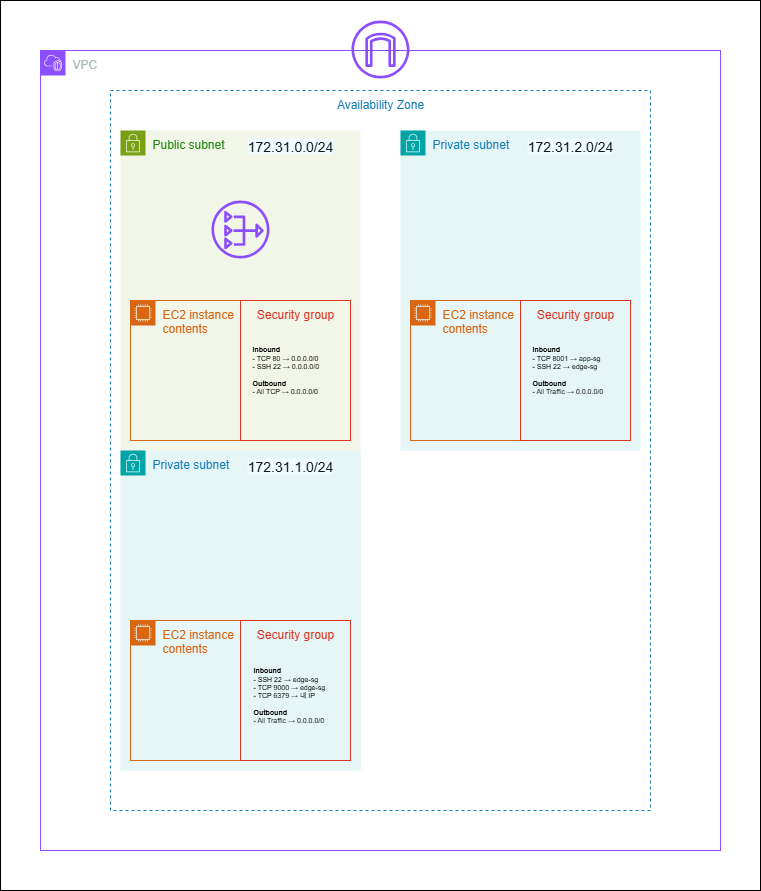

The diagram above was exported from draw.io. Its source (the exported page's mxGraphModel, read from the mxfile embedded in the PNG):
<mxGraphModel dx="2562" dy="1070" grid="1" gridSize="10" guides="1" tooltips="1" connect="1" arrows="1" fold="1" page="1" pageScale="1" pageWidth="827" pageHeight="1169" math="0" shadow="0">
  <root>
    <mxCell id="0" />
    <mxCell id="1" parent="0" />
    <mxCell id="omTXJbw2Nry_FVHs5gTV-1" value="" style="whiteSpace=wrap;html=1;" vertex="1" parent="1">
      <mxGeometry x="40" y="70" width="760" height="890" as="geometry" />
    </mxCell>
    <mxCell id="Ya7bVCzDpd0y7dmh9t7K-11" value="VPC" style="points=[[0,0],[0.25,0],[0.5,0],[0.75,0],[1,0],[1,0.25],[1,0.5],[1,0.75],[1,1],[0.75,1],[0.5,1],[0.25,1],[0,1],[0,0.75],[0,0.5],[0,0.25]];outlineConnect=0;gradientColor=none;html=1;whiteSpace=wrap;fontSize=12;fontStyle=0;container=1;pointerEvents=0;collapsible=0;recursiveResize=0;shape=mxgraph.aws4.group;grIcon=mxgraph.aws4.group_vpc2;strokeColor=#8C4FFF;fillColor=none;verticalAlign=top;align=left;spacingLeft=30;fontColor=#AAB7B8;dashed=0;" parent="1" vertex="1">
      <mxGeometry x="80" y="120" width="680" height="800" as="geometry" />
    </mxCell>
    <mxCell id="vJ6wei20F3HB0kbCPuVa-3" value="Private subnet" style="points=[[0,0],[0.25,0],[0.5,0],[0.75,0],[1,0],[1,0.25],[1,0.5],[1,0.75],[1,1],[0.75,1],[0.5,1],[0.25,1],[0,1],[0,0.75],[0,0.5],[0,0.25]];outlineConnect=0;gradientColor=none;html=1;whiteSpace=wrap;fontSize=12;fontStyle=0;container=1;pointerEvents=0;collapsible=0;recursiveResize=0;shape=mxgraph.aws4.group;grIcon=mxgraph.aws4.group_security_group;grStroke=0;strokeColor=#00A4A6;fillColor=#E6F6F7;verticalAlign=top;align=left;spacingLeft=30;fontColor=#147EBA;dashed=0;" parent="Ya7bVCzDpd0y7dmh9t7K-11" vertex="1">
      <mxGeometry x="360" y="80" width="240" height="320" as="geometry" />
    </mxCell>
    <mxCell id="Ya7bVCzDpd0y7dmh9t7K-10" value="Availability Zone" style="fillColor=none;strokeColor=#147EBA;dashed=1;verticalAlign=top;fontStyle=0;fontColor=#147EBA;whiteSpace=wrap;html=1;" parent="vJ6wei20F3HB0kbCPuVa-3" vertex="1">
      <mxGeometry x="-290" y="-40" width="540" height="720" as="geometry" />
    </mxCell>
    <mxCell id="DD2MpNMmUTzTADJo1X7q-1" value="EC2 instance contents" style="points=[[0,0],[0.25,0],[0.5,0],[0.75,0],[1,0],[1,0.25],[1,0.5],[1,0.75],[1,1],[0.75,1],[0.5,1],[0.25,1],[0,1],[0,0.75],[0,0.5],[0,0.25]];outlineConnect=0;gradientColor=none;html=1;whiteSpace=wrap;fontSize=12;fontStyle=0;container=1;pointerEvents=0;collapsible=0;recursiveResize=0;shape=mxgraph.aws4.group;grIcon=mxgraph.aws4.group_ec2_instance_contents;strokeColor=#D86613;fillColor=none;verticalAlign=top;align=left;spacingLeft=30;fontColor=#D86613;dashed=0;" parent="vJ6wei20F3HB0kbCPuVa-3" vertex="1">
      <mxGeometry x="10" y="170" width="110" height="140" as="geometry" />
    </mxCell>
    <mxCell id="DD2MpNMmUTzTADJo1X7q-3" value="Security group" style="fillColor=none;strokeColor=#DD3522;verticalAlign=top;fontStyle=0;fontColor=#DD3522;whiteSpace=wrap;html=1;" parent="vJ6wei20F3HB0kbCPuVa-3" vertex="1">
      <mxGeometry x="120" y="170" width="110" height="140" as="geometry" />
    </mxCell>
    <mxCell id="DD2MpNMmUTzTADJo1X7q-8" value="&lt;div&gt;&lt;b&gt;&lt;font&gt;Inbound&lt;/font&gt;&lt;/b&gt;&lt;/div&gt;&lt;div&gt;&lt;div&gt;&lt;span style=&quot;background-color: transparent; color: light-dark(rgb(0, 0, 0), rgb(255, 255, 255));&quot;&gt;- TCP 8001&amp;nbsp;&lt;/span&gt;&lt;span style=&quot;background-color: transparent;&quot;&gt;&lt;font&gt;→&lt;/font&gt;&lt;/span&gt;&lt;span style=&quot;background-color: transparent; color: light-dark(rgb(0, 0, 0), rgb(255, 255, 255));&quot;&gt;&amp;nbsp;&lt;/span&gt;&lt;span style=&quot;background-color: transparent; color: light-dark(rgb(0, 0, 0), rgb(255, 255, 255));&quot;&gt;app-sg&lt;/span&gt;&lt;/div&gt;&lt;/div&gt;&lt;div&gt;&lt;div&gt;&lt;div&gt;&lt;font&gt;-&amp;nbsp;&lt;span style=&quot;background-color: transparent; color: light-dark(rgb(0, 0, 0), rgb(255, 255, 255));&quot;&gt;SSH 22&amp;nbsp;&lt;/span&gt;&lt;/font&gt;&lt;span style=&quot;background-color: transparent;&quot;&gt;&lt;font&gt;→&lt;/font&gt;&lt;/span&gt;&lt;span style=&quot;background-color: transparent; color: light-dark(rgb(0, 0, 0), rgb(255, 255, 255));&quot;&gt;&amp;nbsp;edge-sg&lt;/span&gt;&lt;/div&gt;&lt;/div&gt;&lt;font&gt;&lt;/font&gt;&lt;div&gt;&lt;span style=&quot;background-color: transparent; color: light-dark(rgb(0, 0, 0), rgb(255, 255, 255));&quot;&gt;&lt;font&gt;&lt;b&gt;&lt;br&gt;&lt;/b&gt;&lt;/font&gt;&lt;/span&gt;&lt;/div&gt;&lt;div&gt;&lt;span style=&quot;background-color: transparent; color: light-dark(rgb(0, 0, 0), rgb(255, 255, 255));&quot;&gt;&lt;font&gt;&lt;b&gt;Outbound&lt;/b&gt;&lt;/font&gt;&lt;/span&gt;&lt;/div&gt;&lt;div&gt;&lt;span style=&quot;background-color: transparent; color: light-dark(rgb(0, 0, 0), rgb(255, 255, 255));&quot;&gt;&lt;font&gt;- All Traffic&amp;nbsp;&lt;/font&gt;&lt;/span&gt;&lt;span style=&quot;background-color: transparent;&quot;&gt;&lt;font&gt;→&lt;/font&gt;&lt;/span&gt;&lt;span style=&quot;background-color: transparent; color: light-dark(rgb(0, 0, 0), rgb(255, 255, 255));&quot;&gt;&amp;nbsp;0.0.0.0/0&lt;/span&gt;&lt;/div&gt;&lt;/div&gt;" style="text;html=1;align=left;verticalAlign=middle;resizable=0;points=[];autosize=1;strokeColor=none;fillColor=none;fontSize=7;" parent="vJ6wei20F3HB0kbCPuVa-3" vertex="1">
      <mxGeometry x="130" y="210" width="90" height="60" as="geometry" />
    </mxCell>
    <mxCell id="vJ6wei20F3HB0kbCPuVa-4" value="Public subnet" style="points=[[0,0],[0.25,0],[0.5,0],[0.75,0],[1,0],[1,0.25],[1,0.5],[1,0.75],[1,1],[0.75,1],[0.5,1],[0.25,1],[0,1],[0,0.75],[0,0.5],[0,0.25]];outlineConnect=0;gradientColor=none;html=1;whiteSpace=wrap;fontSize=12;fontStyle=0;container=1;pointerEvents=0;collapsible=0;recursiveResize=0;shape=mxgraph.aws4.group;grIcon=mxgraph.aws4.group_security_group;grStroke=0;strokeColor=#7AA116;fillColor=#F2F6E8;verticalAlign=top;align=left;spacingLeft=30;fontColor=#248814;dashed=0;" parent="Ya7bVCzDpd0y7dmh9t7K-11" vertex="1">
      <mxGeometry x="80" y="80" width="240" height="640" as="geometry" />
    </mxCell>
    <mxCell id="vJ6wei20F3HB0kbCPuVa-20" value="EC2 instance contents" style="points=[[0,0],[0.25,0],[0.5,0],[0.75,0],[1,0],[1,0.25],[1,0.5],[1,0.75],[1,1],[0.75,1],[0.5,1],[0.25,1],[0,1],[0,0.75],[0,0.5],[0,0.25]];outlineConnect=0;gradientColor=none;html=1;whiteSpace=wrap;fontSize=12;fontStyle=0;container=1;pointerEvents=0;collapsible=0;recursiveResize=0;shape=mxgraph.aws4.group;grIcon=mxgraph.aws4.group_ec2_instance_contents;strokeColor=#D86613;fillColor=none;verticalAlign=top;align=left;spacingLeft=30;fontColor=#D86613;dashed=0;" parent="vJ6wei20F3HB0kbCPuVa-4" vertex="1">
      <mxGeometry x="10" y="170" width="110" height="140" as="geometry" />
    </mxCell>
    <mxCell id="vJ6wei20F3HB0kbCPuVa-5" value="Private subnet" style="points=[[0,0],[0.25,0],[0.5,0],[0.75,0],[1,0],[1,0.25],[1,0.5],[1,0.75],[1,1],[0.75,1],[0.5,1],[0.25,1],[0,1],[0,0.75],[0,0.5],[0,0.25]];outlineConnect=0;gradientColor=none;html=1;whiteSpace=wrap;fontSize=12;fontStyle=0;container=1;pointerEvents=0;collapsible=0;recursiveResize=0;shape=mxgraph.aws4.group;grIcon=mxgraph.aws4.group_security_group;grStroke=0;strokeColor=#00A4A6;fillColor=#E6F6F7;verticalAlign=top;align=left;spacingLeft=30;fontColor=#147EBA;dashed=0;" parent="vJ6wei20F3HB0kbCPuVa-4" vertex="1">
      <mxGeometry y="320" width="240" height="320" as="geometry" />
    </mxCell>
    <mxCell id="vJ6wei20F3HB0kbCPuVa-7" value="&lt;span style=&quot;color: rgb(15, 20, 26); font-family: &amp;quot;Amazon Ember&amp;quot;, &amp;quot;Helvetica Neue&amp;quot;, Roboto, Arial, sans-serif; font-size: 14px; text-align: start; text-wrap-mode: nowrap; background-color: rgb(240, 251, 255);&quot;&gt;172.31.1&lt;/span&gt;&lt;span style=&quot;background-color: light-dark(rgb(240, 251, 255), rgb(15, 25, 28)); color: light-dark(rgb(15, 20, 26), rgb(217, 221, 226)); font-family: &amp;quot;Amazon Ember&amp;quot;, &amp;quot;Helvetica Neue&amp;quot;, Roboto, Arial, sans-serif; font-size: 14px; text-align: start; text-wrap-mode: nowrap;&quot;&gt;.0/24&lt;/span&gt;" style="text;strokeColor=none;align=center;fillColor=none;html=1;verticalAlign=middle;whiteSpace=wrap;rounded=0;fontSize=16;" parent="vJ6wei20F3HB0kbCPuVa-5" vertex="1">
      <mxGeometry x="140" width="60" height="30" as="geometry" />
    </mxCell>
    <mxCell id="DD2MpNMmUTzTADJo1X7q-2" value="EC2 instance contents" style="points=[[0,0],[0.25,0],[0.5,0],[0.75,0],[1,0],[1,0.25],[1,0.5],[1,0.75],[1,1],[0.75,1],[0.5,1],[0.25,1],[0,1],[0,0.75],[0,0.5],[0,0.25]];outlineConnect=0;gradientColor=none;html=1;whiteSpace=wrap;fontSize=12;fontStyle=0;container=1;pointerEvents=0;collapsible=0;recursiveResize=0;shape=mxgraph.aws4.group;grIcon=mxgraph.aws4.group_ec2_instance_contents;strokeColor=#D86613;fillColor=none;verticalAlign=top;align=left;spacingLeft=30;fontColor=#D86613;dashed=0;" parent="vJ6wei20F3HB0kbCPuVa-5" vertex="1">
      <mxGeometry x="10" y="170" width="110" height="140" as="geometry" />
    </mxCell>
    <mxCell id="DD2MpNMmUTzTADJo1X7q-5" value="&lt;div&gt;&lt;b&gt;&lt;font&gt;Inbound&lt;/font&gt;&lt;/b&gt;&lt;/div&gt;&lt;div&gt;&lt;div&gt;&lt;span style=&quot;background-color: transparent; color: light-dark(rgb(0, 0, 0), rgb(255, 255, 255));&quot;&gt;- TCP 80&amp;nbsp;&lt;/span&gt;&lt;span style=&quot;background-color: transparent;&quot;&gt;&lt;font&gt;→&lt;/font&gt;&lt;/span&gt;&lt;span style=&quot;background-color: transparent; color: light-dark(rgb(0, 0, 0), rgb(255, 255, 255));&quot;&gt;&amp;nbsp;&lt;/span&gt;&lt;span style=&quot;background-color: transparent; color: light-dark(rgb(0, 0, 0), rgb(255, 255, 255));&quot;&gt;0.0.0.0/0&lt;/span&gt;&lt;/div&gt;&lt;/div&gt;&lt;div&gt;&lt;div&gt;&lt;div&gt;&lt;font&gt;-&amp;nbsp;&lt;span style=&quot;background-color: transparent; color: light-dark(rgb(0, 0, 0), rgb(255, 255, 255));&quot;&gt;SSH 22&amp;nbsp;&lt;/span&gt;&lt;/font&gt;&lt;span style=&quot;background-color: transparent;&quot;&gt;&lt;font&gt;→&lt;/font&gt;&lt;/span&gt;&lt;span style=&quot;background-color: transparent; color: light-dark(rgb(0, 0, 0), rgb(255, 255, 255));&quot;&gt;&amp;nbsp;0.0.0.0/0&lt;/span&gt;&lt;/div&gt;&lt;/div&gt;&lt;font&gt;&lt;/font&gt;&lt;div&gt;&lt;span style=&quot;background-color: transparent; color: light-dark(rgb(0, 0, 0), rgb(255, 255, 255));&quot;&gt;&lt;font&gt;&lt;b&gt;&lt;br&gt;&lt;/b&gt;&lt;/font&gt;&lt;/span&gt;&lt;/div&gt;&lt;div&gt;&lt;span style=&quot;background-color: transparent; color: light-dark(rgb(0, 0, 0), rgb(255, 255, 255));&quot;&gt;&lt;font&gt;&lt;b&gt;Outbound&lt;/b&gt;&lt;/font&gt;&lt;/span&gt;&lt;/div&gt;&lt;div&gt;&lt;span style=&quot;background-color: transparent; color: light-dark(rgb(0, 0, 0), rgb(255, 255, 255));&quot;&gt;&lt;font&gt;- All TCP&amp;nbsp;&lt;/font&gt;&lt;/span&gt;&lt;span style=&quot;background-color: transparent;&quot;&gt;&lt;font&gt;→&lt;/font&gt;&lt;/span&gt;&lt;span style=&quot;background-color: transparent; color: light-dark(rgb(0, 0, 0), rgb(255, 255, 255));&quot;&gt;&amp;nbsp;0.0.0.0/0&lt;/span&gt;&lt;/div&gt;&lt;/div&gt;" style="text;html=1;align=left;verticalAlign=middle;resizable=0;points=[];autosize=1;strokeColor=none;fillColor=none;fontSize=7;" parent="vJ6wei20F3HB0kbCPuVa-4" vertex="1">
      <mxGeometry x="130" y="210" width="90" height="60" as="geometry" />
    </mxCell>
    <mxCell id="Ya7bVCzDpd0y7dmh9t7K-16" value="Security group" style="fillColor=none;strokeColor=#DD3522;verticalAlign=top;fontStyle=0;fontColor=#DD3522;whiteSpace=wrap;html=1;" parent="vJ6wei20F3HB0kbCPuVa-4" vertex="1">
      <mxGeometry x="120" y="170" width="110" height="140" as="geometry" />
    </mxCell>
    <mxCell id="vJ6wei20F3HB0kbCPuVa-26" value="" style="sketch=0;outlineConnect=0;fontColor=#232F3E;gradientColor=none;fillColor=#8C4FFF;strokeColor=none;dashed=0;verticalLabelPosition=bottom;verticalAlign=top;align=center;html=1;fontSize=12;fontStyle=0;aspect=fixed;pointerEvents=1;shape=mxgraph.aws4.nat_gateway;" parent="vJ6wei20F3HB0kbCPuVa-4" vertex="1">
      <mxGeometry x="91" y="70" width="58" height="58" as="geometry" />
    </mxCell>
    <mxCell id="vJ6wei20F3HB0kbCPuVa-6" value="&lt;span style=&quot;color: rgb(15, 20, 26); font-family: &amp;quot;Amazon Ember&amp;quot;, &amp;quot;Helvetica Neue&amp;quot;, Roboto, Arial, sans-serif; font-size: 14px; text-align: start; text-wrap-mode: nowrap; background-color: rgb(240, 251, 255);&quot;&gt;172.31.0.0/24&lt;/span&gt;" style="text;strokeColor=none;align=center;fillColor=none;html=1;verticalAlign=middle;whiteSpace=wrap;rounded=0;fontSize=16;" parent="Ya7bVCzDpd0y7dmh9t7K-11" vertex="1">
      <mxGeometry x="220" y="80" width="60" height="30" as="geometry" />
    </mxCell>
    <mxCell id="vJ6wei20F3HB0kbCPuVa-8" value="&lt;span style=&quot;color: rgb(15, 20, 26); font-family: &amp;quot;Amazon Ember&amp;quot;, &amp;quot;Helvetica Neue&amp;quot;, Roboto, Arial, sans-serif; font-size: 14px; text-align: start; text-wrap-mode: nowrap; background-color: rgb(240, 251, 255);&quot;&gt;172.31.2&lt;/span&gt;&lt;span style=&quot;background-color: light-dark(rgb(240, 251, 255), rgb(15, 25, 28)); color: light-dark(rgb(15, 20, 26), rgb(217, 221, 226)); font-family: &amp;quot;Amazon Ember&amp;quot;, &amp;quot;Helvetica Neue&amp;quot;, Roboto, Arial, sans-serif; font-size: 14px; text-align: start; text-wrap-mode: nowrap;&quot;&gt;.0/24&lt;/span&gt;" style="text;strokeColor=none;align=center;fillColor=none;html=1;verticalAlign=middle;whiteSpace=wrap;rounded=0;fontSize=16;" parent="Ya7bVCzDpd0y7dmh9t7K-11" vertex="1">
      <mxGeometry x="500" y="80" width="60" height="30" as="geometry" />
    </mxCell>
    <mxCell id="vJ6wei20F3HB0kbCPuVa-23" value="" style="sketch=0;outlineConnect=0;fontColor=#232F3E;gradientColor=none;fillColor=#8C4FFF;strokeColor=none;dashed=0;verticalLabelPosition=bottom;verticalAlign=top;align=center;html=1;fontSize=12;fontStyle=0;aspect=fixed;pointerEvents=1;shape=mxgraph.aws4.internet_gateway;" parent="Ya7bVCzDpd0y7dmh9t7K-11" vertex="1">
      <mxGeometry x="311" y="-30" width="58" height="58" as="geometry" />
    </mxCell>
    <mxCell id="DD2MpNMmUTzTADJo1X7q-6" value="&lt;div&gt;&lt;b&gt;&lt;font&gt;Inbound&lt;/font&gt;&lt;/b&gt;&lt;/div&gt;&lt;div&gt;&lt;div&gt;&lt;span style=&quot;background-color: transparent; color: light-dark(rgb(0, 0, 0), rgb(255, 255, 255));&quot;&gt;- SSH 22&amp;nbsp;&lt;/span&gt;&lt;span style=&quot;background-color: transparent;&quot;&gt;&lt;font&gt;→&lt;/font&gt;&lt;/span&gt;&lt;span style=&quot;background-color: transparent; color: light-dark(rgb(0, 0, 0), rgb(255, 255, 255));&quot;&gt;&amp;nbsp;&lt;/span&gt;&lt;span style=&quot;background-color: transparent; color: light-dark(rgb(0, 0, 0), rgb(255, 255, 255));&quot;&gt;edge-sg&lt;/span&gt;&lt;/div&gt;&lt;/div&gt;&lt;div&gt;&lt;div&gt;&lt;div&gt;&lt;font&gt;- TCP 9000&lt;span style=&quot;background-color: transparent; color: light-dark(rgb(0, 0, 0), rgb(255, 255, 255));&quot;&gt;&amp;nbsp;&lt;/span&gt;&lt;/font&gt;&lt;span style=&quot;background-color: transparent;&quot;&gt;&lt;font&gt;→&lt;/font&gt;&lt;/span&gt;&lt;span style=&quot;background-color: transparent; color: light-dark(rgb(0, 0, 0), rgb(255, 255, 255));&quot;&gt;&amp;nbsp;edge-sg&lt;/span&gt;&lt;/div&gt;&lt;/div&gt;&lt;div&gt;&lt;span style=&quot;background-color: transparent; color: light-dark(rgb(0, 0, 0), rgb(255, 255, 255));&quot;&gt;- TCP 6379&amp;nbsp;&lt;/span&gt;&lt;span style=&quot;background-color: transparent; color: light-dark(rgb(0, 0, 0), rgb(255, 255, 255));&quot;&gt;→ 내 IP&lt;/span&gt;&lt;/div&gt;&lt;font&gt;&lt;/font&gt;&lt;div&gt;&lt;br&gt;&lt;/div&gt;&lt;div&gt;&lt;span style=&quot;background-color: transparent; color: light-dark(rgb(0, 0, 0), rgb(255, 255, 255));&quot;&gt;&lt;font&gt;&lt;b&gt;Outbound&lt;/b&gt;&lt;/font&gt;&lt;/span&gt;&lt;/div&gt;&lt;div&gt;&lt;span style=&quot;background-color: transparent; color: light-dark(rgb(0, 0, 0), rgb(255, 255, 255));&quot;&gt;&lt;font&gt;- All Traffic&amp;nbsp;&lt;/font&gt;&lt;/span&gt;&lt;span style=&quot;background-color: transparent;&quot;&gt;&lt;font&gt;→&lt;/font&gt;&lt;/span&gt;&lt;span style=&quot;background-color: transparent; color: light-dark(rgb(0, 0, 0), rgb(255, 255, 255));&quot;&gt;&amp;nbsp;0.0.0.0/0&lt;/span&gt;&lt;/div&gt;&lt;/div&gt;" style="text;html=1;align=left;verticalAlign=middle;resizable=0;points=[];autosize=1;strokeColor=none;fillColor=none;fontSize=7;" parent="Ya7bVCzDpd0y7dmh9t7K-11" vertex="1">
      <mxGeometry x="211" y="610" width="100" height="70" as="geometry" />
    </mxCell>
    <mxCell id="DD2MpNMmUTzTADJo1X7q-4" value="Security group" style="fillColor=none;strokeColor=#DD3522;verticalAlign=top;fontStyle=0;fontColor=#DD3522;whiteSpace=wrap;html=1;" parent="1" vertex="1">
      <mxGeometry x="280" y="690" width="110" height="140" as="geometry" />
    </mxCell>
  </root>
</mxGraphModel>